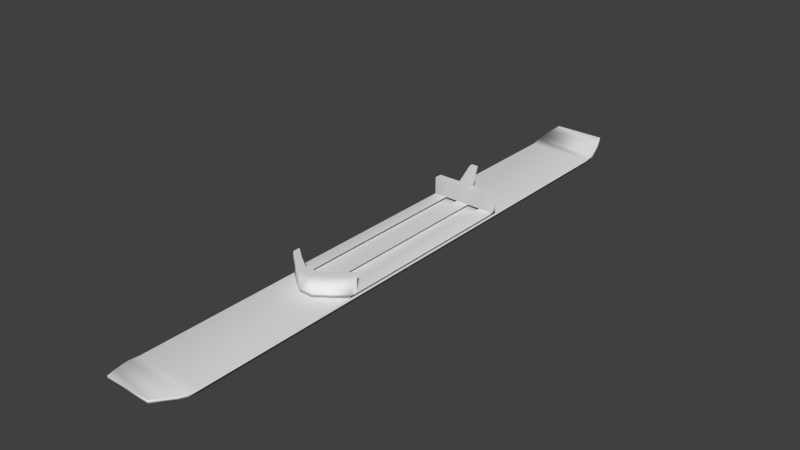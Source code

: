 # Source: Ski.blend  (saved by Blender 2.73.0; exported with 4.5.12 LTS)
import bpy
from mathutils import Matrix  # noqa: F401  (used for matrix-valued properties, if any)

bpy.ops.wm.read_factory_settings(use_empty=True)
scene = bpy.context.scene
scene.name = 'Scene'

# ---- collections
col_collection_1 = bpy.data.collections.new('Collection 1'); scene.collection.children.link(col_collection_1)

# ---- materials (node trees are filled in below, after node groups)
mat_material = bpy.data.materials.new('Material')
mat_material.alpha_threshold = 0.0
mat_material.use_transparent_shadow = False
mat_material.roughness = 0.5
mat_material.line_color = (0.0, 0.0, 0.0, 1.0)

# ---- material node trees

# ---- world
world_world = bpy.data.worlds.new('World'); scene.world = world_world
world_world.color = (0.05088, 0.05088, 0.05088)
world_world.use_sun_shadow = False
world_world.sun_shadow_jitter_overblur = 0.0
world_world.cycles.sampling_method = 'MANUAL'
world_world.cycles.sample_map_resolution = 256

# ---- meshes
me_cube = bpy.data.meshes.new('Cube')
me_cube.from_pydata([(1.0, 1.0, -1.0), (1.0, -1.0, -1.0), (-1.0, -1.0, -1.0), (-1.0, 1.0, -1.0), (1.0, 1.0, 1.0), (1.0, -1.0, 1.0), (-1.0, -1.0, 1.0), (-1.0, 1.0, 1.0), (1.0, 1.04, -0.01123), (-1.0, 1.04, -0.01123), (1.0, 1.04, 1.989), (-1.0, 1.04, 1.989), (0.9556, 1.072, 1.555), (-0.9556, 1.072, 1.555), (0.9556, 1.072, 3.555), (-0.9556, 1.072, 3.555), (0.8881, 1.105, 3.016), (-0.8881, 1.105, 3.016), (0.8881, 1.105, 5.016), (-0.8881, 1.105, 5.016), (0.7784, 1.142, 4.789), (-0.7784, 1.142, 4.789), (0.7784, 1.142, 6.789), (-0.7784, 1.142, 6.789), (1.0, -1.038, -0.425), (-1.0, -1.038, -0.425), (1.0, -1.038, 1.575), (-1.0, -1.038, 1.575), (0.949, -1.064, 0.1773), (-0.949, -1.064, 0.1773), (0.949, -1.064, 2.075), (-0.949, -1.064, 2.075), (0.8281, -1.101, 1.265), (-0.8281, -1.101, 1.265), (0.8281, -1.101, 3.163), (-0.8281, -1.101, 3.163), (0.6849, -1.139, 2.503), (-0.6849, -1.139, 2.503), (0.6849, -1.139, 4.401), (-0.6849, -1.139, 4.401), (1.0, -0.1402, -1.0), (-1.0, -0.1402, -1.0), (1.0, -0.1402, 1.0), (-1.0, -0.1402, 1.0)], [], [(40, 1, 2, 41), (42, 43, 6, 5), (40, 42, 5, 1), (5, 6, 27, 26), (41, 43, 7, 3), (7, 4, 10, 11), (11, 10, 14, 15), (3, 7, 11, 9), (4, 0, 8, 10), (0, 3, 9, 8), (15, 14, 18, 19), (9, 11, 15, 13), (10, 8, 12, 14), (8, 9, 13, 12), (19, 18, 22, 23), (13, 15, 19, 17), (14, 12, 16, 18), (12, 13, 17, 16), (22, 20, 21, 23), (17, 19, 23, 21), (18, 16, 20, 22), (16, 17, 21, 20), (26, 27, 31, 30), (6, 2, 25, 27), (1, 5, 26, 24), (2, 1, 24, 25), (30, 31, 35, 34), (27, 25, 29, 31), (24, 26, 30, 28), (25, 24, 28, 29), (34, 35, 39, 38), (31, 29, 33, 35), (28, 30, 34, 32), (29, 28, 32, 33), (36, 38, 39, 37), (35, 33, 37, 39), (32, 34, 38, 36), (33, 32, 36, 37), (2, 6, 43, 41), (0, 4, 42, 40), (4, 7, 43, 42), (0, 40, 41, 3)])
me_cube.polygons.foreach_set('use_smooth', [True] * 42)
_uv = me_cube.uv_layers.new(name='UVMap')
_uv.uv.foreach_set('vector', [0.6736, 8.206e-05, 0.548, 0.1314, 0.2526, 0.221, 0.1689, 0.1423, 0.4478, 0.6016, 0.1689, 0.6063, 0.2419, 0.5896, 0.3224, 0.5483, 0.6736, 8.206e-05, 0.4478, 0.6016, 0.3224, 0.5483, 0.548, 0.1314, 0.3224, 0.5483, 0.2419, 0.5896, 0.2247, 0.6656, 0.2467, 0.629, 0.2647, 0.03228, 0.3504, 0.307, 0.3025, 0.3315, 0.2155, 0.08749, 0.3025, 0.3315, 0.2963, 0.2831, 0.4156, 0.3974, 0.3726, 0.4508, 0.3726, 0.4508, 0.4156, 0.3974, 0.5834, 0.5661, 0.5097, 0.6287, 0.2155, 0.08749, 0.3025, 0.3315, 0.3726, 0.4508, 0.2841, 0.1688, 0.2963, 0.2831, 0.008428, 9.456e-05, 0.1073, 0.2015, 0.4156, 0.3974, 0.008428, 9.456e-05, 0.2155, 0.08749, 0.2841, 0.1688, 0.1073, 0.2015, 0.5097, 0.6287, 0.5834, 0.5661, 0.7329, 0.7436, 0.6585, 0.7828, 0.2841, 0.1688, 0.3726, 0.4508, 0.5097, 0.6287, 0.4028, 0.3444, 0.4156, 0.3974, 0.1073, 0.2015, 0.2868, 0.4131, 0.5834, 0.5661, 0.1073, 0.2015, 0.2841, 0.1688, 0.4028, 0.3444, 0.2868, 0.4131, 0.6585, 0.7828, 0.7329, 0.7436, 0.8944, 0.9999, 0.8131, 0.9043, 0.4028, 0.3444, 0.5097, 0.6287, 0.6585, 0.7828, 0.5331, 0.5091, 0.5834, 0.5661, 0.2868, 0.4131, 0.4458, 0.5809, 0.7329, 0.7436, 0.2868, 0.4131, 0.4028, 0.3444, 0.5331, 0.5091, 0.4458, 0.5809, 0.8944, 0.9999, 0.6408, 0.7787, 0.6894, 0.7196, 0.8131, 0.9043, 0.5331, 0.5091, 0.6585, 0.7828, 0.8131, 0.9043, 0.6894, 0.7196, 0.7329, 0.7436, 0.4458, 0.5809, 0.6408, 0.7787, 0.8944, 0.9999, 0.4458, 0.5809, 0.5331, 0.5091, 0.6894, 0.7196, 0.6408, 0.7787, 0.2467, 0.629, 0.2247, 0.6656, 0.1965, 0.7376, 0.192, 0.7035, 0.2419, 0.5896, 0.2526, 0.221, 0.2273, 0.3101, 0.2247, 0.6656, 0.548, 0.1314, 0.3224, 0.5483, 0.2467, 0.629, 0.5119, 0.291, 0.2526, 0.221, 0.548, 0.1314, 0.5119, 0.291, 0.2273, 0.3101, 0.192, 0.7035, 0.1965, 0.7376, 0.1323, 0.8623, 0.1128, 0.812, 0.2247, 0.6656, 0.2273, 0.3101, 0.2026, 0.4044, 0.1965, 0.7376, 0.5119, 0.291, 0.2467, 0.629, 0.192, 0.7035, 0.4498, 0.4333, 0.2273, 0.3101, 0.5119, 0.291, 0.4498, 0.4333, 0.2026, 0.4044, 0.1128, 0.812, 0.1323, 0.8623, 8.206e-05, 0.9999, 0.06953, 0.921, 0.1965, 0.7376, 0.2026, 0.4044, 0.1705, 0.5759, 0.1323, 0.8623, 0.4498, 0.4333, 0.192, 0.7035, 0.1128, 0.812, 0.3269, 0.6198, 0.2026, 0.4044, 0.4498, 0.4333, 0.3269, 0.6198, 0.1705, 0.5759, 0.2009, 0.771, 0.06953, 0.921, 8.206e-05, 0.9999, 0.1139, 0.7416, 0.1323, 0.8623, 0.1705, 0.5759, 0.1139, 0.7416, 8.206e-05, 0.9999, 0.3269, 0.6198, 0.1128, 0.812, 0.06953, 0.921, 0.2009, 0.771, 0.1705, 0.5759, 0.3269, 0.6198, 0.2009, 0.771, 0.1139, 0.7416, 0.2526, 0.221, 0.2419, 0.5896, 0.1689, 0.6063, 0.1689, 0.1423, 0.008428, 9.456e-05, 0.2963, 0.2831, 0.2075, 0.3306, 9.456e-05, 0.03228, 0.2963, 0.2831, 0.3025, 0.3315, 0.3504, 0.307, 0.2075, 0.3306, 0.008428, 9.456e-05, 9.456e-05, 0.03228, 0.2647, 0.03228, 0.2155, 0.08749])
me_cube.materials.append(mat_material)
me_cube.use_remesh_preserve_volume = False
me_cube.use_remesh_preserve_attributes = False
me_cube.use_mirror_vertex_groups = False
me_cube.update()
me_cube_001 = bpy.data.meshes.new('Cube.001')
me_cube_001.from_pydata([(-1.0, -1.0, -1.0), (-1.0, 1.0, -1.0), (1.0, 1.0, -1.0), (1.0, -1.0, -1.0), (-1.0, -1.0, 1.0), (-1.0, 1.0, 1.0), (1.0, 1.0, 1.0), (1.0, -1.0, 1.0), (-1.0, -0.9245, 1.0), (-1.0, 0.9245, 1.0), (-1.0, 0.9245, -1.0), (-1.0, -0.9245, -1.0), (1.0, 0.9245, 1.0), (1.0, -0.9245, 1.0), (1.0, -0.9245, -1.0), (1.0, 0.9245, -1.0), (-1.0, -1.0, 8.889), (-1.0, 1.0, 8.889), (1.0, 1.0, 8.889), (1.0, -1.0, 8.889), (-1.0, -0.9245, 8.889), (-1.0, 0.9245, 8.889), (1.0, 0.9245, 8.889), (1.0, -0.9245, 8.889), (-0.6, 1.0, 1.0), (-0.2, 1.0, 1.0), (0.2, 1.0, 1.0), (0.6, 1.0, 1.0), (0.6, 1.0, -1.0), (0.2, 1.0, -1.0), (-0.2, 1.0, -1.0), (-0.6, 1.0, -1.0), (0.6, -1.104, 1.0), (0.2, -1.194, 1.0), (-0.2, -1.194, 1.0), (-0.6, -1.104, 1.0), (-0.6, -1.104, -1.0), (-0.2, -1.194, -1.0), (0.2, -1.194, -1.0), (0.6, -1.104, -1.0), (0.6, -1.029, 1.0), (0.2, -1.118, 1.0), (-0.2, -1.118, 1.0), (-0.6, -1.029, 1.0), (0.6, 0.9245, 1.0), (0.2, 0.9245, 1.0), (-0.2, 0.9245, 1.0), (-0.6, 0.9245, 1.0), (-0.6, -0.9245, -1.0), (-0.2, -0.9245, -1.0), (0.2, -0.9245, -1.0), (0.6, -0.9245, -1.0), (-0.6, 0.9245, -1.0), (-0.2, 0.9245, -1.0), (0.2, 0.9245, -1.0), (0.6, 0.9245, -1.0), (-0.6, 1.0, 8.889), (-0.2, 1.0, 8.889), (0.2, 1.0, 8.889), (0.6, 1.0, 8.889), (0.6, -1.104, 8.889), (0.2, -1.194, 8.889), (-0.2, -1.194, 8.889), (-0.6, -1.104, 8.889), (0.6, -1.029, 8.889), (0.2, -1.118, 8.889), (-0.2, -1.118, 8.889), (-0.6, -1.029, 8.889), (0.6, 0.9245, 8.889), (0.2, 0.9245, 8.889), (-0.2, 0.9245, 8.889), (-0.6, 0.9245, 8.889), (-0.1011, 1.108, 16.1), (0.1011, 1.108, 16.1), (0.1011, 1.07, 16.1), (-0.1011, 1.07, 16.1)], [], [(9, 5, 1, 10), (27, 6, 2, 28), (13, 7, 3, 14), (35, 4, 0, 36), (55, 28, 2, 15), (43, 8, 20, 67), (44, 12, 22, 68), (43, 47, 9, 8), (39, 51, 14, 3), (51, 55, 15, 14), (6, 12, 15, 2), (12, 13, 14, 15), (4, 8, 11, 0), (8, 9, 10, 11), (71, 56, 17, 21), (63, 67, 20, 16), (12, 6, 18, 22), (8, 4, 16, 20), (32, 7, 19, 60), (7, 13, 23, 19), (24, 5, 17, 56), (5, 9, 21, 17), (6, 27, 59, 18), (27, 26, 58, 59), (26, 25, 57, 58), (25, 24, 56, 57), (4, 35, 63, 16), (35, 34, 62, 63), (34, 33, 61, 62), (33, 32, 60, 61), (19, 23, 64, 60), (60, 64, 65, 61), (61, 65, 66, 62), (62, 66, 67, 63), (22, 18, 59, 68), (68, 59, 58, 69), (57, 70, 75, 72), (70, 57, 56, 71), (11, 10, 52, 48), (49, 53, 54, 50), (0, 11, 48, 36), (36, 48, 49, 37), (37, 49, 50, 38), (38, 50, 51, 39), (13, 12, 44, 40), (41, 45, 46, 42), (9, 47, 71, 21), (47, 46, 70, 71), (46, 45, 69, 70), (45, 44, 68, 69), (13, 40, 64, 23), (40, 41, 65, 64), (41, 42, 66, 65), (42, 43, 67, 66), (10, 1, 31, 52), (52, 31, 30, 53), (53, 30, 29, 54), (54, 29, 28, 55), (7, 32, 39, 3), (32, 33, 38, 39), (33, 34, 37, 38), (34, 35, 36, 37), (5, 24, 31, 1), (24, 25, 30, 31), (25, 26, 29, 30), (26, 27, 28, 29), (74, 73, 72, 75), (69, 58, 73, 74), (70, 69, 74, 75), (58, 57, 72, 73)])
me_cube_001.polygons.foreach_set('use_smooth', [True] * 70)
_uv = me_cube_001.uv_layers.new(name='UVMap')
_uv.uv.foreach_set('vector', [0.6522, 0.4614, 0.6584, 0.4614, 0.6584, 0.5783, 0.6522, 0.5783, 0.1317, 0.883, 0.1646, 0.883, 0.1646, 1.0, 0.1317, 1.0, 0.6646, 0.117, 0.6584, 0.117, 0.6584, 6.972e-09, 0.6646, 6.972e-09, 0.4609, 0.4614, 0.4938, 0.4614, 0.4938, 0.5783, 0.4609, 0.5784, 0.8559, 0.5853, 0.8559, 0.5897, 0.823, 0.5897, 0.823, 0.5853, 0.9547, 4.936e-06, 0.9876, 1.069e-05, 0.9876, 0.4614, 0.9547, 0.4614, 0.1975, 0.883, 0.1646, 0.883, 0.1646, 0.4217, 0.1975, 0.4217, 0.5596, 0.6926, 0.5596, 0.5783, 0.5925, 0.5783, 0.5925, 0.6865, 0.8559, 0.4666, 0.8559, 0.4771, 0.823, 0.4771, 0.823, 0.4727, 0.8559, 0.4771, 0.8559, 0.5853, 0.823, 0.5853, 0.823, 0.4771, 0.823, 0.117, 0.8168, 0.117, 0.8168, 0.0, 0.823, 0.0, 0.8168, 0.117, 0.6646, 0.117, 0.6646, 6.972e-09, 0.8168, 0.0, 0.4938, 0.4614, 0.5, 0.4614, 0.5, 0.5783, 0.4938, 0.5783, 0.5, 0.4614, 0.6522, 0.4614, 0.6522, 0.5783, 0.5, 0.5783, 0.6209, 0.6017, 0.6147, 0.6017, 0.6147, 0.5783, 0.6209, 0.5783, 0.5999, 0.6719, 0.6061, 0.6719, 0.6147, 0.6953, 0.6085, 0.6953, 0.8168, 0.117, 0.823, 0.117, 0.823, 0.5783, 0.8168, 0.5783, 0.5, 0.4614, 0.4938, 0.4614, 0.4938, 0.0, 0.5, 0.0, 0.3621, 0.4614, 0.3292, 0.4614, 0.3292, 0.0, 0.3621, 7.809e-06, 0.6584, 0.117, 0.6646, 0.117, 0.6646, 0.5783, 0.6584, 0.5783, 0.03292, 0.883, 1.57e-07, 0.883, 0.0, 0.4217, 0.03292, 0.4217, 0.6584, 0.4614, 0.6522, 0.4614, 0.6522, 0.0, 0.6584, 0.0, 0.1646, 0.883, 0.1317, 0.883, 0.1317, 0.4217, 0.1646, 0.4217, 0.1317, 0.883, 0.09876, 0.883, 0.09876, 0.4217, 0.1317, 0.4217, 0.09876, 0.883, 0.06584, 0.883, 0.06584, 0.4217, 0.09876, 0.4217, 0.06584, 0.883, 0.03292, 0.883, 0.03292, 0.4217, 0.06584, 0.4217, 0.4938, 0.4614, 0.4609, 0.4614, 0.4609, 7.809e-06, 0.4938, 0.0, 0.4609, 0.4614, 0.428, 0.4614, 0.428, 1.45e-05, 0.4609, 7.809e-06, 0.428, 0.4614, 0.395, 0.4614, 0.395, 1.45e-05, 0.428, 1.45e-05, 0.395, 0.4614, 0.3621, 0.4614, 0.3621, 7.809e-06, 0.395, 1.45e-05, 0.6085, 0.5783, 0.6147, 0.5783, 0.6061, 0.6017, 0.5999, 0.6017, 0.5999, 0.6017, 0.6061, 0.6017, 0.5988, 0.6251, 0.5925, 0.6251, 0.5925, 0.6251, 0.5988, 0.6251, 0.5988, 0.6485, 0.5925, 0.6485, 0.5925, 0.6485, 0.5988, 0.6485, 0.6061, 0.6719, 0.5999, 0.6719, 0.6271, 0.6251, 0.6209, 0.6251, 0.6209, 0.6017, 0.6271, 0.6017, 0.6271, 0.6017, 0.6209, 0.6017, 0.6209, 0.5783, 0.6271, 0.5783, 0.9938, 8.913e-05, 1.0, 0.0, 1.0, 0.4217, 0.9969, 0.4218, 0.6209, 0.6251, 0.6147, 0.6251, 0.6147, 0.6017, 0.6209, 0.6017, 0.9876, 0.4771, 0.9876, 0.5853, 0.9547, 0.5853, 0.9547, 0.4771, 0.9217, 0.4771, 0.9217, 0.5853, 0.8888, 0.5853, 0.8888, 0.4771, 0.9876, 0.4727, 0.9876, 0.4771, 0.9547, 0.4771, 0.9547, 0.4666, 0.9547, 0.4666, 0.9547, 0.4771, 0.9217, 0.4771, 0.9217, 0.4614, 0.9217, 0.4614, 0.9217, 0.4771, 0.8888, 0.4771, 0.8888, 0.4614, 0.8888, 0.4614, 0.8888, 0.4771, 0.8559, 0.4771, 0.8559, 0.4666, 0.5267, 0.6865, 0.5267, 0.5783, 0.5596, 0.5783, 0.5596, 0.6926, 0.5267, 0.5783, 0.5267, 0.6978, 0.4938, 0.6978, 0.4938, 0.5783, 0.3292, 0.883, 0.2963, 0.883, 0.2963, 0.4217, 0.3292, 0.4217, 0.2963, 0.883, 0.2634, 0.883, 0.2634, 0.4217, 0.2963, 0.4217, 0.2634, 0.883, 0.2304, 0.883, 0.2304, 0.4217, 0.2634, 0.4217, 0.2304, 0.883, 0.1975, 0.883, 0.1975, 0.4217, 0.2304, 0.4217, 0.823, 1.07e-05, 0.8559, 4.94e-06, 0.8559, 0.4614, 0.823, 0.4614, 0.8559, 4.94e-06, 0.8888, 0.0, 0.8888, 0.4614, 0.8559, 0.4614, 0.8888, 0.0, 0.9217, 0.0, 0.9217, 0.4614, 0.8888, 0.4614, 0.9217, 0.0, 0.9547, 4.936e-06, 0.9547, 0.4614, 0.9217, 0.4614, 0.9876, 0.5853, 0.9876, 0.5897, 0.9547, 0.5897, 0.9547, 0.5853, 0.9547, 0.5853, 0.9547, 0.5897, 0.9217, 0.5897, 0.9217, 0.5853, 0.9217, 0.5853, 0.9217, 0.5897, 0.8888, 0.5897, 0.8888, 0.5853, 0.8888, 0.5853, 0.8888, 0.5897, 0.8559, 0.5897, 0.8559, 0.5853, 0.3292, 0.4614, 0.3621, 0.4614, 0.3621, 0.5784, 0.3292, 0.5783, 0.3621, 0.4614, 0.395, 0.4614, 0.395, 0.5784, 0.3621, 0.5784, 0.395, 0.4614, 0.428, 0.4614, 0.428, 0.5784, 0.395, 0.5784, 0.428, 0.4614, 0.4609, 0.4614, 0.4609, 0.5784, 0.428, 0.5784, 1.57e-07, 0.883, 0.03292, 0.883, 0.03292, 1.0, 2.011e-07, 1.0, 0.03292, 0.883, 0.06584, 0.883, 0.06584, 1.0, 0.03292, 1.0, 0.06584, 0.883, 0.09876, 0.883, 0.09876, 1.0, 0.06584, 1.0, 0.09876, 0.883, 0.1317, 0.883, 0.1317, 1.0, 0.09876, 1.0, 0.6302, 0.5902, 0.6271, 0.5902, 0.6271, 0.5783, 0.6302, 0.5783, 0.9876, 0.0, 0.9938, 8.913e-05, 0.9907, 0.4218, 0.9876, 0.4217, 0.2634, 0.4217, 0.2304, 0.4217, 0.2386, 0.0, 0.2552, 0.0, 0.09876, 0.4217, 0.06584, 0.4217, 0.07398, 0.0, 0.09062, 0.0])
me_cube_001.use_remesh_preserve_volume = False
me_cube_001.use_remesh_preserve_attributes = False
me_cube_001.use_mirror_vertex_groups = False
me_cube_001.update()

# ---- objects
ob_ski = bpy.data.objects.new('Ski', me_cube)
ob_bootbinding = bpy.data.objects.new('BootBinding', me_cube_001)

# ---- transforms, parenting, visibility, modifiers, constraints
ob_ski.location = (0.0, 0.0, 0.01136)
ob_ski.scale = (-0.1094, 0.8775, 0.006032)
ob_ski.lock_rotations_4d = False
ob_ski.empty_display_type = 'ARROWS'
ob_ski.lineart.crease_threshold = 0.0
ob_bootbinding.parent = ob_ski
ob_bootbinding.matrix_parent_inverse = Matrix(((-9.144, 0.0, 0.0, 0.0), (0.0, 1.14, 0.0, 0.0), (0.0, 0.0, 165.8, 0.0), (0.0, 0.0, 0.0, 1.0)))
ob_bootbinding.location = (0.0, 0.0, 0.01142)
ob_bootbinding.scale = (0.1082, 0.3341, 0.007185)
ob_bootbinding.lineart.crease_threshold = 0.0

# ---- collection membership
col_collection_1.objects.link(ob_ski)
col_collection_1.objects.link(ob_bootbinding)

# ---- scene / render settings (as saved in the file)
scene.frame_start = 1; scene.frame_end = 250; scene.frame_set(1)
scene.render.engine = 'BLENDER_EEVEE_NEXT'
scene.render.resolution_percentage = 50
scene.render.dither_intensity = 0.0
scene.cycles.use_denoising = False
scene.cycles.samples = 10
scene.cycles.sampling_pattern = 'TABULATED_SOBOL'
scene.cycles.light_sampling_threshold = 0.0
scene.cycles.use_adaptive_sampling = False
scene.cycles.use_light_tree = False
scene.cycles.blur_glossy = 0.0
scene.cycles.pixel_filter_type = 'GAUSSIAN'
scene.cycles.sample_clamp_indirect = 0.0
scene.view_settings.view_transform = 'Standard'
bpy.context.view_layer.update()

# ---- added for rendering (the .blend has no active camera and no usable light): camera, sun
cam_auto = bpy.data.cameras.new('AutoCamera')
cam_auto.lens = 50.0
cam_auto.sensor_width = 36.0
cam_auto.clip_end = 1000.0
ob_auto_camera = bpy.data.objects.new('AutoCamera', cam_auto)
scene.collection.objects.link(ob_auto_camera)
ob_auto_camera.location = (1.86666, -2.23852, 1.56521)
ob_auto_camera.rotation_euler = (1.09748, -7.21219e-08, 0.694738)
scene.camera = ob_auto_camera
light_auto_sun = bpy.data.lights.new('AutoSun', 'SUN')
light_auto_sun.energy = 3.0
light_auto_sun.angle = 0.0523599
ob_auto_sun = bpy.data.objects.new('AutoSun', light_auto_sun)
scene.collection.objects.link(ob_auto_sun)
ob_auto_sun.rotation_euler = (0.872665, 0.174533, 0.523599)
bpy.context.view_layer.update()
